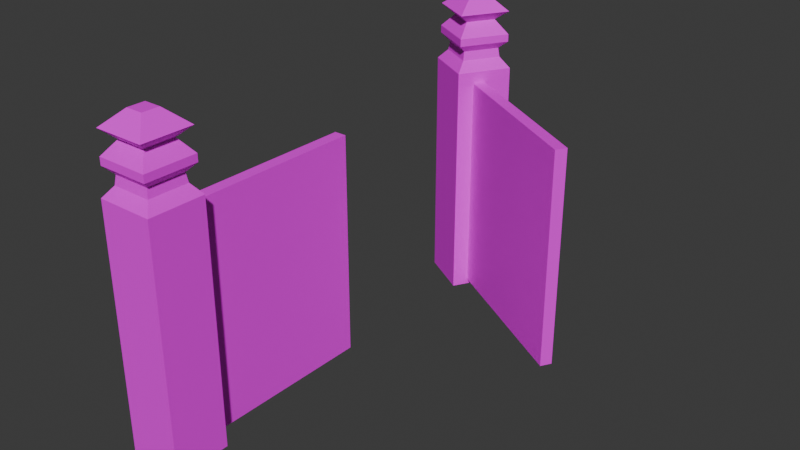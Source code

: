 # Source: church_gate.blend  (saved by Blender 4.0.36; exported with 4.5.12 LTS)
import bpy
from mathutils import Matrix  # noqa: F401  (used for matrix-valued properties, if any)

bpy.ops.wm.read_factory_settings(use_empty=True)
scene = bpy.context.scene
scene.name = 'Scene'

# ---- collections
col_collection = bpy.data.collections.new('Collection'); scene.collection.children.link(col_collection)

# ---- images (referenced by path relative to the original .blend; pixels are not part of the script)
import os
ASSET_DIR = os.environ.get("B2B_ASSET_DIR", "")  # directory of the original .blend (textures are referenced by path, not embedded)
HERE = os.path.dirname(os.path.abspath(__file__))  # packed textures are extracted next to this script under _unpacked/

def load_image(name, relpath, width, height, colorspace="sRGB"):
    """Load a texture the original file referenced (path relative to the .blend, or extracted next to this script)."""
    p = next((c for c in (os.path.join(HERE, relpath), os.path.join(ASSET_DIR, relpath)) if relpath and os.path.exists(c)), "")
    if p:
        img = bpy.data.images.load(p, check_existing=True)
        img.name = name
    else:  # same state as the original file: an image datablock whose file is absent (Cycles renders it pink)
        img = bpy.data.images.new(name, width, height)
        img.source = "FILE"
        img.filepath = "//" + (relpath or name)
    img.colorspace_settings.name = colorspace
    return img
img_church_gate_texture_png = load_image('church gate texture.png', 'church gate texture.png', 1024, 1024, 'sRGB')

# ---- materials (node trees are filled in below, after node groups)
mat_material_001 = bpy.data.materials.new('Material.001')
mat_material_001.use_transparent_shadow = False

# ---- material node trees
mat_material_001.use_nodes = True; mat_material_001.node_tree.nodes.clear()
_N = mat_material_001.node_tree.nodes; _L = mat_material_001.node_tree.links
n0 = _N.new('ShaderNodeBsdfPrincipled'); n0.name = 'Principled BSDF'; n0.location = (10, 300)
n0.inputs[3].default_value = 1.45
n1 = _N.new('ShaderNodeOutputMaterial'); n1.name = 'Material Output'; n1.location = (300, 300)
n2 = _N.new('ShaderNodeTexImage'); n2.name = 'Image Texture'; n2.location = (-280, 275)
n2.image = img_church_gate_texture_png
_L.new(n0.outputs[0], n1.inputs[0])
_L.new(n2.outputs[0], n0.inputs[0])
n1.is_active_output = True

# ---- world
world_world = bpy.data.worlds.new('World'); scene.world = world_world
world_world.use_nodes = True; world_world.node_tree.nodes.clear()
_N = world_world.node_tree.nodes; _L = world_world.node_tree.links
n0 = _N.new('ShaderNodeOutputWorld'); n0.name = 'World Output'; n0.location = (300, 300)
n1 = _N.new('ShaderNodeBackground'); n1.name = 'Background'; n1.location = (10, 300)
n1.inputs[0].default_value = (0.05088, 0.05088, 0.05088, 1.0)
_L.new(n1.outputs[0], n0.inputs[0])
n0.is_active_output = True
world_world.color = (0.05088, 0.05088, 0.05088)
world_world.use_sun_shadow = False
world_world.sun_shadow_jitter_overblur = 0.0

# ---- meshes
me_cube_002 = bpy.data.meshes.new('Cube.002')
me_cube_002.from_pydata([(-1.0, -1.0, -1.0), (-1.0, -1.0, 6.126), (-1.0, 1.0, -1.0), (-1.0, 1.0, 6.126), (1.0, -1.0, -1.0), (1.0, -1.0, 6.126), (1.0, 1.0, -1.0), (1.0, 1.0, 6.126), (-0.7087, -0.7087, 6.431), (-0.7087, 0.7087, 6.431), (0.7087, 0.7087, 6.431), (0.7087, -0.7087, 6.431), (-0.6617, -0.6617, 6.696), (-0.6617, 0.6617, 6.696), (0.6617, 0.6617, 6.696), (0.6617, -0.6617, 6.696), (-0.9221, -0.9221, 6.924), (-0.9221, 0.9221, 6.924), (0.9221, 0.9221, 6.924), (0.9221, -0.9221, 6.924), (-0.9221, -0.9221, 7.146), (-0.9221, 0.9221, 7.146), (0.9221, 0.9221, 7.146), (0.9221, -0.9221, 7.146), (-0.5396, -0.5396, 7.544), (-0.5396, 0.5396, 7.544), (0.5396, 0.5396, 7.544), (0.5396, -0.5396, 7.544), (-0.9137, -0.9137, 7.826), (-0.9137, 0.9137, 7.826), (0.9137, 0.9137, 7.826), (0.9137, -0.9137, 7.826), (-0.3082, -0.3082, 8.278), (-0.3082, 0.3082, 8.278), (0.3082, 0.3082, 8.278), (0.3082, -0.3082, 8.278), (-0.02836, 1.004, -0.8534), (-0.02836, 1.004, 5.774), (-0.02836, 7.385, -0.8534), (-0.02836, 7.385, 5.774), (0.4044, 1.004, -0.8534), (0.4044, 1.004, 5.774), (0.4044, 7.385, -0.8534), (0.4044, 7.385, 5.774), (-0.3607, 16.17, -1.02), (-0.3607, 16.17, 6.105), (1.367, 15.16, -1.02), (1.367, 15.16, 6.105), (-1.367, 14.44, -1.02), (-1.367, 14.44, 6.105), (0.3607, 13.43, -1.02), (0.3607, 13.43, 6.105), (-0.2556, 15.77, 6.41), (0.9691, 15.05, 6.41), (0.2556, 13.83, 6.41), (-0.9691, 14.54, 6.41), (-0.2386, 15.7, 6.675), (0.9048, 15.04, 6.675), (0.2386, 13.89, 6.675), (-0.9048, 14.56, 6.675), (-0.3326, 16.06, 6.903), (1.261, 15.13, 6.903), (0.3326, 13.54, 6.903), (-1.261, 14.47, 6.903), (-0.3326, 16.06, 7.126), (1.261, 15.13, 7.126), (0.3326, 13.54, 7.126), (-1.261, 14.47, 7.126), (-0.1946, 15.54, 7.523), (0.7378, 14.99, 7.523), (0.1946, 14.06, 7.523), (-0.7378, 14.6, 7.523), (-0.3295, 16.05, 7.806), (1.249, 15.13, 7.806), (0.3295, 13.55, 7.806), (-1.249, 14.47, 7.806), (-0.1112, 15.22, 8.257), (0.4215, 14.91, 8.257), (0.1112, 14.38, 8.257), (-0.4215, 14.69, 8.257), (0.8817, 14.32, -0.8739), (0.8817, 14.32, 5.753), (6.395, 11.11, -0.8739), (6.395, 11.11, 5.753), (0.6639, 13.94, -0.8739), (0.6639, 13.94, 5.753), (6.177, 10.73, -0.8739), (6.177, 10.73, 5.753)], [], [(0, 1, 3, 2), (2, 3, 7, 6), (6, 7, 5, 4), (4, 5, 1, 0), (2, 6, 4, 0), (3, 1, 8, 9), (8, 11, 15, 12), (1, 5, 11, 8), (7, 3, 9, 10), (5, 7, 10, 11), (15, 14, 18, 19), (10, 9, 13, 14), (11, 10, 14, 15), (9, 8, 12, 13), (19, 18, 22, 23), (13, 12, 16, 17), (12, 15, 19, 16), (14, 13, 17, 18), (20, 23, 27, 24), (17, 16, 20, 21), (16, 19, 23, 20), (18, 17, 21, 22), (27, 26, 30, 31), (22, 21, 25, 26), (23, 22, 26, 27), (21, 20, 24, 25), (28, 31, 35, 32), (25, 24, 28, 29), (24, 27, 31, 28), (26, 25, 29, 30), (34, 33, 32, 35), (30, 29, 33, 34), (31, 30, 34, 35), (29, 28, 32, 33), (36, 37, 39, 38), (38, 39, 43, 42), (42, 43, 41, 40), (40, 41, 37, 36), (38, 42, 40, 36), (43, 39, 37, 41), (44, 45, 47, 46), (46, 47, 51, 50), (50, 51, 49, 48), (48, 49, 45, 44), (46, 50, 48, 44), (47, 45, 52, 53), (52, 55, 59, 56), (45, 49, 55, 52), (51, 47, 53, 54), (49, 51, 54, 55), (59, 58, 62, 63), (54, 53, 57, 58), (55, 54, 58, 59), (53, 52, 56, 57), (63, 62, 66, 67), (57, 56, 60, 61), (56, 59, 63, 60), (58, 57, 61, 62), (64, 67, 71, 68), (61, 60, 64, 65), (60, 63, 67, 64), (62, 61, 65, 66), (71, 70, 74, 75), (66, 65, 69, 70), (67, 66, 70, 71), (65, 64, 68, 69), (72, 75, 79, 76), (69, 68, 72, 73), (68, 71, 75, 72), (70, 69, 73, 74), (78, 77, 76, 79), (74, 73, 77, 78), (75, 74, 78, 79), (73, 72, 76, 77), (80, 81, 83, 82), (82, 83, 87, 86), (86, 87, 85, 84), (84, 85, 81, 80), (82, 86, 84, 80), (87, 83, 81, 85)])
_uv = me_cube_002.uv_layers.new(name='UVMap')
_uv.uv.foreach_set('vector', [0.2246, 4.734e-05, 0.2246, 1.0, 4.739e-05, 1.0, 4.739e-05, 4.734e-05, 0.2246, 4.734e-05, 0.2246, 1.0, 4.739e-05, 1.0, 4.739e-05, 4.734e-05, 0.2246, 4.737e-05, 0.2246, 1.0, 4.738e-05, 1.0, 4.738e-05, 4.737e-05, 0.2246, 4.737e-05, 0.2246, 1.0, 4.738e-05, 1.0, 4.738e-05, 4.737e-05, 0.125, 0.5, 0.375, 0.5, 0.375, 0.75, 0.125, 0.75, 0.1122, 0.3348, 0.1122, 0.6652, 0.05651, 0.6171, 0.05651, 0.3829, 0.05625, 0.6304, 0.05625, 0.3696, 0.09592, 0.3782, 0.09592, 0.6218, 0.05981, 0.6456, 0.05981, 0.3544, 0.1089, 0.3968, 0.1089, 0.6032, 0.1075, 0.363, 0.1075, 0.637, 0.06127, 0.5971, 0.06127, 0.4029, 0.06073, 0.6402, 0.06073, 0.3598, 0.108, 0.4007, 0.108, 0.5993, 0.646, 0.2322, 0.6347, 0.2309, 0.6268, 0.2147, 0.6445, 0.2283, 0.08842, 0.4189, 0.08842, 0.5811, 0.06374, 0.5757, 0.06374, 0.4243, 0.06234, 0.5903, 0.06234, 0.4097, 0.08983, 0.4156, 0.08983, 0.5844, 0.09989, 0.3435, 0.09989, 0.6565, 0.05227, 0.6462, 0.05227, 0.3538, 0.6445, 0.2283, 0.6268, 0.2147, 0.6189, 0.197, 0.6424, 0.2255, 0.6473, 0.2583, 0.6532, 0.2494, 0.6551, 0.2525, 0.6538, 0.2726, 0.6532, 0.2494, 0.646, 0.2322, 0.6445, 0.2283, 0.6551, 0.2525, 0.6347, 0.2309, 0.6473, 0.2583, 0.6538, 0.2726, 0.6268, 0.2147, 0.6557, 0.2553, 0.6424, 0.2255, 0.6558, 0.2129, 0.6676, 0.2752, 0.6538, 0.2726, 0.6551, 0.2525, 0.6557, 0.2553, 0.6618, 0.2868, 0.6551, 0.2525, 0.6445, 0.2283, 0.6424, 0.2255, 0.6557, 0.2553, 0.6268, 0.2147, 0.6538, 0.2726, 0.6618, 0.2868, 0.6189, 0.197, 0.625, 0.75, 0.625, 0.5, 0.625, 0.5, 0.625, 0.75, 0.6189, 0.197, 0.6618, 0.2868, 0.6371, 0.2823, 0.6221, 0.1799, 0.6424, 0.2255, 0.6189, 0.197, 0.6221, 0.1799, 0.6558, 0.2129, 0.6618, 0.2868, 0.6557, 0.2553, 0.6676, 0.2752, 0.6371, 0.2823, 0.6788, 0.3205, 0.5729, 0.3809, 0.6086, 0.3187, 0.6347, 0.3133, 0.6371, 0.2823, 0.6676, 0.2752, 0.6788, 0.3205, 0.6342, 0.2858, 0.7417, 0.42, 0.7417, 0.345, 0.7417, 0.345, 0.7417, 0.42, 0.6221, 0.1799, 0.6371, 0.2823, 0.6342, 0.2858, 0.5729, 0.1591, 0.6135, 0.2893, 0.6276, 0.2943, 0.6347, 0.3133, 0.6086, 0.3187, 0.5729, 0.1591, 0.6342, 0.2858, 0.6276, 0.2943, 0.6135, 0.2893, 0.5729, 0.3809, 0.5729, 0.1591, 0.6135, 0.2893, 0.6086, 0.3187, 0.6342, 0.2858, 0.6788, 0.3205, 0.6347, 0.3133, 0.6276, 0.2943, 0.9972, 0.002845, 0.9893, 0.9959, 0.461, 0.9893, 0.4689, -0.003745, 0.375, 0.25, 0.625, 0.25, 0.625, 0.5, 0.375, 0.5, 1.001, 0.004859, 0.9985, 0.9951, 0.4673, 0.9951, 0.4643, 0.004859, 0.375, 0.75, 0.625, 0.75, 0.625, 1.0, 0.375, 1.0, 0.125, 0.5, 0.375, 0.5, 0.375, 0.75, 0.125, 0.75, 0.625, 0.5, 0.875, 0.5, 0.875, 0.75, 0.625, 0.75, 0.2246, 4.734e-05, 0.2246, 1.0, 4.739e-05, 1.0, 4.739e-05, 4.734e-05, 0.2246, 4.734e-05, 0.2246, 1.0, 4.739e-05, 1.0, 4.739e-05, 4.734e-05, 0.2246, 4.737e-05, 0.2246, 1.0, 4.738e-05, 1.0, 4.738e-05, 4.737e-05, 0.2246, 4.737e-05, 0.2246, 1.0, 4.738e-05, 1.0, 4.738e-05, 4.737e-05, 0.125, 0.5, 0.375, 0.5, 0.375, 0.75, 0.125, 0.75, 0.1122, 0.3348, 0.1122, 0.6652, 0.05651, 0.6171, 0.05651, 0.3829, 0.05625, 0.6304, 0.05625, 0.3696, 0.09592, 0.3782, 0.09592, 0.6218, 0.05981, 0.6456, 0.05981, 0.3544, 0.1089, 0.3968, 0.1089, 0.6032, 0.1075, 0.363, 0.1075, 0.637, 0.06127, 0.5971, 0.06127, 0.4029, 0.06073, 0.6402, 0.06073, 0.3598, 0.108, 0.4007, 0.108, 0.5993, 0.646, 0.2322, 0.6347, 0.2309, 0.6268, 0.2147, 0.6445, 0.2283, 0.08842, 0.4189, 0.08842, 0.5811, 0.06374, 0.5757, 0.06374, 0.4243, 0.06234, 0.5903, 0.06234, 0.4097, 0.08983, 0.4156, 0.08983, 0.5844, 0.09989, 0.3435, 0.09989, 0.6565, 0.05227, 0.6462, 0.05227, 0.3538, 0.6445, 0.2283, 0.6268, 0.2147, 0.6189, 0.197, 0.6424, 0.2255, 0.6473, 0.2583, 0.6532, 0.2494, 0.6551, 0.2525, 0.6538, 0.2726, 0.6532, 0.2494, 0.646, 0.2322, 0.6445, 0.2283, 0.6551, 0.2525, 0.6347, 0.2309, 0.6473, 0.2583, 0.6538, 0.2726, 0.6268, 0.2147, 0.6557, 0.2553, 0.6424, 0.2255, 0.6558, 0.2129, 0.6676, 0.2752, 0.6538, 0.2726, 0.6551, 0.2525, 0.6557, 0.2553, 0.6618, 0.2868, 0.6551, 0.2525, 0.6445, 0.2283, 0.6424, 0.2255, 0.6557, 0.2553, 0.6268, 0.2147, 0.6538, 0.2726, 0.6618, 0.2868, 0.6189, 0.197, 0.625, 0.75, 0.625, 0.5, 0.625, 0.5, 0.625, 0.75, 0.6189, 0.197, 0.6618, 0.2868, 0.6371, 0.2823, 0.6221, 0.1799, 0.6424, 0.2255, 0.6189, 0.197, 0.6221, 0.1799, 0.6558, 0.2129, 0.6618, 0.2868, 0.6557, 0.2553, 0.6676, 0.2752, 0.6371, 0.2823, 0.6788, 0.3205, 0.5729, 0.3809, 0.6086, 0.3187, 0.6347, 0.3133, 0.6371, 0.2823, 0.6676, 0.2752, 0.6788, 0.3205, 0.6342, 0.2858, 0.7417, 0.42, 0.7417, 0.345, 0.7417, 0.345, 0.7417, 0.42, 0.6221, 0.1799, 0.6371, 0.2823, 0.6342, 0.2858, 0.5729, 0.1591, 0.6135, 0.2893, 0.6276, 0.2943, 0.6347, 0.3133, 0.6086, 0.3187, 0.5729, 0.1591, 0.6342, 0.2858, 0.6276, 0.2943, 0.6135, 0.2893, 0.5729, 0.3809, 0.5729, 0.1591, 0.6135, 0.2893, 0.6086, 0.3187, 0.6342, 0.2858, 0.6788, 0.3205, 0.6347, 0.3133, 0.6276, 0.2943, 0.9972, 0.002845, 0.9893, 0.9959, 0.461, 0.9893, 0.4689, -0.003745, 0.375, 0.25, 0.625, 0.25, 0.625, 0.5, 0.375, 0.5, 1.001, 0.004859, 0.9985, 0.9951, 0.4673, 0.9951, 0.4643, 0.004859, 0.375, 0.75, 0.625, 0.75, 0.625, 1.0, 0.375, 1.0, 0.125, 0.5, 0.375, 0.5, 0.375, 0.75, 0.125, 0.75, 0.625, 0.5, 0.875, 0.5, 0.875, 0.75, 0.625, 0.75])
me_cube_002.materials.append(mat_material_001)
me_cube_002.update()

# ---- objects
ob_cube = bpy.data.objects.new('Cube', me_cube_002)

# ---- transforms, parenting, visibility, modifiers, constraints
ob_cube.location = (-0.05875, -16.92, 0.0)
ob_cube.scale = (1.625, 1.625, 1.983)

# ---- collection membership
col_collection.objects.link(ob_cube)

# ---- scene / render settings (as saved in the file)
scene.frame_start = 1; scene.frame_end = 250; scene.frame_set(1)
scene.render.engine = 'BLENDER_EEVEE_NEXT'
scene.cycles.sampling_pattern = 'TABULATED_SOBOL'
bpy.context.view_layer.update()

# ---- added for rendering (the .blend has no active camera and no usable light): camera, sun
cam_auto = bpy.data.cameras.new('AutoCamera')
cam_auto.lens = 50.0
cam_auto.sensor_width = 36.0
cam_auto.clip_end = 1000.0
ob_auto_camera = bpy.data.objects.new('AutoCamera', cam_auto)
scene.collection.objects.link(ob_auto_camera)
ob_auto_camera.location = (37.0929, -44.2728, 33.6498)
ob_auto_camera.rotation_euler = (1.09748, -7.21219e-08, 0.694738)
scene.camera = ob_auto_camera
light_auto_sun = bpy.data.lights.new('AutoSun', 'SUN')
light_auto_sun.energy = 3.0
light_auto_sun.angle = 0.0523599
ob_auto_sun = bpy.data.objects.new('AutoSun', light_auto_sun)
scene.collection.objects.link(ob_auto_sun)
ob_auto_sun.rotation_euler = (0.872665, 0.174533, 0.523599)
bpy.context.view_layer.update()

